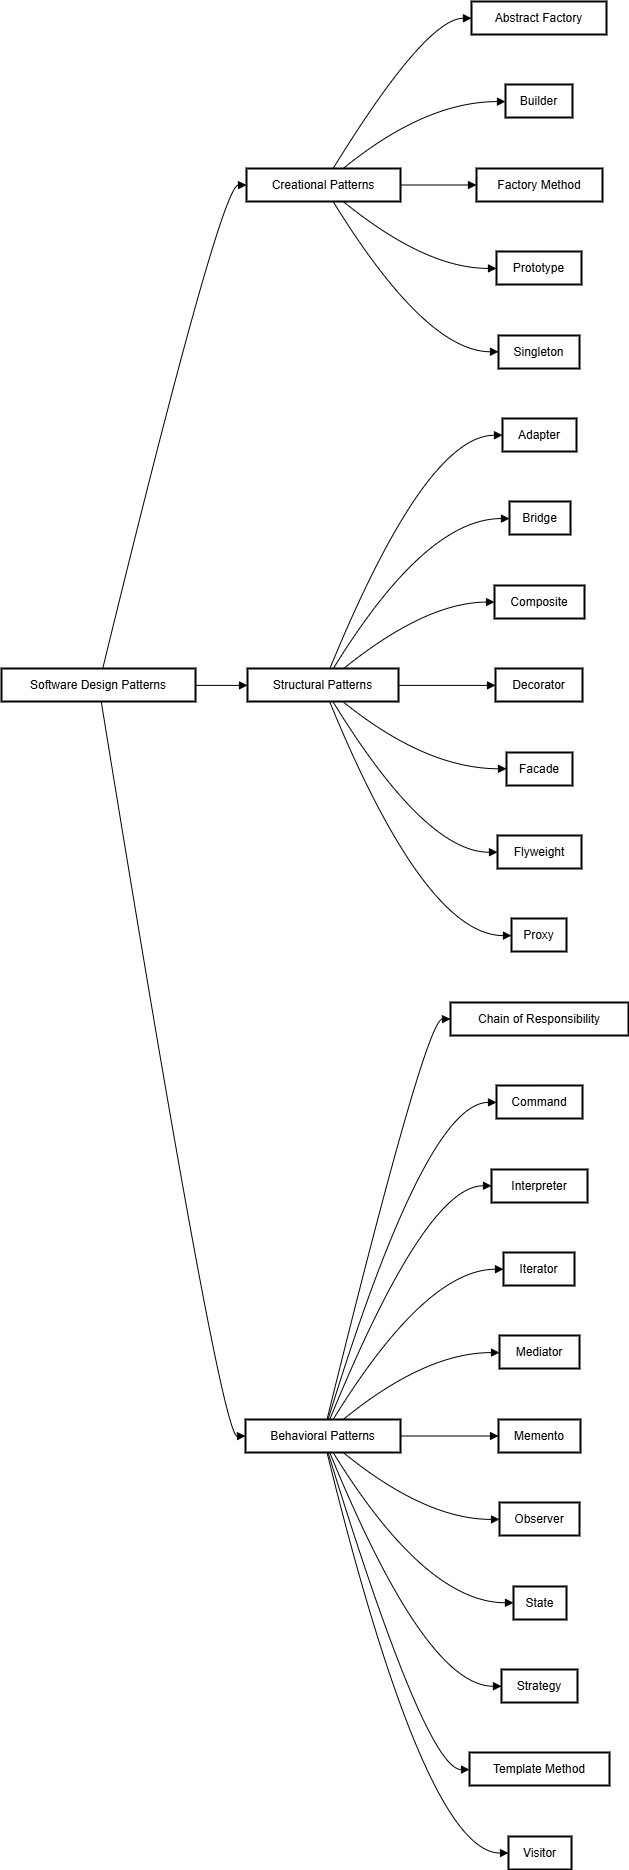

The diagram above was exported from draw.io. Its source (the exported page's mxGraphModel, read from the mxfile embedded in the PNG):
<mxGraphModel>
  <root>
    <mxCell id="0" />
    <mxCell id="1" parent="0" />
    <mxCell id="2" value="Software Design Patterns" style="whiteSpace=wrap;strokeWidth=2;" vertex="1" parent="1">
      <mxGeometry y="667" width="194" height="33" as="geometry" />
    </mxCell>
    <mxCell id="3" value="Creational Patterns" style="whiteSpace=wrap;strokeWidth=2;" vertex="1" parent="1">
      <mxGeometry x="245" y="167" width="154" height="33" as="geometry" />
    </mxCell>
    <mxCell id="4" value="Structural Patterns" style="whiteSpace=wrap;strokeWidth=2;" vertex="1" parent="1">
      <mxGeometry x="246" y="667" width="151" height="33" as="geometry" />
    </mxCell>
    <mxCell id="5" value="Behavioral Patterns" style="whiteSpace=wrap;strokeWidth=2;" vertex="1" parent="1">
      <mxGeometry x="244" y="1418" width="155" height="33" as="geometry" />
    </mxCell>
    <mxCell id="6" value="Abstract Factory" style="whiteSpace=wrap;strokeWidth=2;" vertex="1" parent="1">
      <mxGeometry x="470" width="135" height="33" as="geometry" />
    </mxCell>
    <mxCell id="7" value="Builder" style="whiteSpace=wrap;strokeWidth=2;" vertex="1" parent="1">
      <mxGeometry x="504" y="83" width="67" height="33" as="geometry" />
    </mxCell>
    <mxCell id="8" value="Factory Method" style="whiteSpace=wrap;strokeWidth=2;" vertex="1" parent="1">
      <mxGeometry x="475" y="167" width="126" height="33" as="geometry" />
    </mxCell>
    <mxCell id="9" value="Prototype" style="whiteSpace=wrap;strokeWidth=2;" vertex="1" parent="1">
      <mxGeometry x="495" y="250" width="85" height="33" as="geometry" />
    </mxCell>
    <mxCell id="10" value="Singleton" style="whiteSpace=wrap;strokeWidth=2;" vertex="1" parent="1">
      <mxGeometry x="497" y="334" width="81" height="33" as="geometry" />
    </mxCell>
    <mxCell id="11" value="Adapter" style="whiteSpace=wrap;strokeWidth=2;" vertex="1" parent="1">
      <mxGeometry x="501" y="417" width="74" height="33" as="geometry" />
    </mxCell>
    <mxCell id="12" value="Bridge" style="whiteSpace=wrap;strokeWidth=2;" vertex="1" parent="1">
      <mxGeometry x="508" y="500" width="61" height="33" as="geometry" />
    </mxCell>
    <mxCell id="13" value="Composite" style="whiteSpace=wrap;strokeWidth=2;" vertex="1" parent="1">
      <mxGeometry x="493" y="584" width="90" height="33" as="geometry" />
    </mxCell>
    <mxCell id="14" value="Decorator" style="whiteSpace=wrap;strokeWidth=2;" vertex="1" parent="1">
      <mxGeometry x="494" y="667" width="87" height="33" as="geometry" />
    </mxCell>
    <mxCell id="15" value="Facade" style="whiteSpace=wrap;strokeWidth=2;" vertex="1" parent="1">
      <mxGeometry x="505" y="751" width="66" height="33" as="geometry" />
    </mxCell>
    <mxCell id="16" value="Flyweight" style="whiteSpace=wrap;strokeWidth=2;" vertex="1" parent="1">
      <mxGeometry x="496" y="834" width="84" height="33" as="geometry" />
    </mxCell>
    <mxCell id="17" value="Proxy" style="whiteSpace=wrap;strokeWidth=2;" vertex="1" parent="1">
      <mxGeometry x="510" y="917" width="55" height="33" as="geometry" />
    </mxCell>
    <mxCell id="18" value="Chain of Responsibility" style="whiteSpace=wrap;strokeWidth=2;" vertex="1" parent="1">
      <mxGeometry x="449" y="1001" width="178" height="33" as="geometry" />
    </mxCell>
    <mxCell id="19" value="Command" style="whiteSpace=wrap;strokeWidth=2;" vertex="1" parent="1">
      <mxGeometry x="495" y="1084" width="86" height="33" as="geometry" />
    </mxCell>
    <mxCell id="20" value="Interpreter" style="whiteSpace=wrap;strokeWidth=2;" vertex="1" parent="1">
      <mxGeometry x="490" y="1168" width="96" height="33" as="geometry" />
    </mxCell>
    <mxCell id="21" value="Iterator" style="whiteSpace=wrap;strokeWidth=2;" vertex="1" parent="1">
      <mxGeometry x="502" y="1251" width="71" height="33" as="geometry" />
    </mxCell>
    <mxCell id="22" value="Mediator" style="whiteSpace=wrap;strokeWidth=2;" vertex="1" parent="1">
      <mxGeometry x="498" y="1334" width="80" height="33" as="geometry" />
    </mxCell>
    <mxCell id="23" value="Memento" style="whiteSpace=wrap;strokeWidth=2;" vertex="1" parent="1">
      <mxGeometry x="497" y="1418" width="82" height="33" as="geometry" />
    </mxCell>
    <mxCell id="24" value="Observer" style="whiteSpace=wrap;strokeWidth=2;" vertex="1" parent="1">
      <mxGeometry x="498" y="1501" width="80" height="33" as="geometry" />
    </mxCell>
    <mxCell id="25" value="State" style="whiteSpace=wrap;strokeWidth=2;" vertex="1" parent="1">
      <mxGeometry x="512" y="1585" width="53" height="33" as="geometry" />
    </mxCell>
    <mxCell id="26" value="Strategy" style="whiteSpace=wrap;strokeWidth=2;" vertex="1" parent="1">
      <mxGeometry x="500" y="1668" width="76" height="33" as="geometry" />
    </mxCell>
    <mxCell id="27" value="Template Method" style="whiteSpace=wrap;strokeWidth=2;" vertex="1" parent="1">
      <mxGeometry x="468" y="1751" width="140" height="33" as="geometry" />
    </mxCell>
    <mxCell id="28" value="Visitor" style="whiteSpace=wrap;strokeWidth=2;" vertex="1" parent="1">
      <mxGeometry x="507" y="1835" width="63" height="33" as="geometry" />
    </mxCell>
    <mxCell id="29" value="" style="curved=1;startArrow=none;endArrow=block;exitX=0.5215866006567731;exitY=0.006060975970643939;entryX=-0.0018668732085785308;entryY=0.5000001155968868;" edge="1" parent="1" source="2" target="3">
      <mxGeometry relative="1" as="geometry">
        <Array as="points">
          <mxPoint x="219" y="184" />
        </Array>
      </mxGeometry>
    </mxCell>
    <mxCell id="30" value="" style="curved=1;startArrow=none;endArrow=block;exitX=1.0011598252758538;exitY=0.5121216051506273;entryX=0.0011589606076676325;entryY=0.5121216051506273;" edge="1" parent="1" source="2" target="4">
      <mxGeometry relative="1" as="geometry">
        <Array as="points" />
      </mxGeometry>
    </mxCell>
    <mxCell id="31" value="" style="curved=1;startArrow=none;endArrow=block;exitX=0.5145843713171576;exitY=1.0181822343306108;entryX=0.0014516522807459678;entryY=0.5000008091782079;" edge="1" parent="1" source="2" target="5">
      <mxGeometry relative="1" as="geometry">
        <Array as="points">
          <mxPoint x="219" y="1435" />
        </Array>
      </mxGeometry>
    </mxCell>
    <mxCell id="32" value="" style="curved=1;startArrow=none;endArrow=block;exitX=0.5631113028994755;exitY=-0.006060513583096591;entryX=0.0012268631546585647;entryY=0.5060606291799834;" edge="1" parent="1" source="3" target="6">
      <mxGeometry relative="1" as="geometry">
        <Array as="points">
          <mxPoint x="424" y="17" />
        </Array>
      </mxGeometry>
    </mxCell>
    <mxCell id="33" value="" style="curved=1;startArrow=none;endArrow=block;exitX=0.6295910825675435;exitY=-0.006060513583096591;entryX=0.005748691843516791;entryY=0.5181818875399503;" edge="1" parent="1" source="3" target="7">
      <mxGeometry relative="1" as="geometry">
        <Array as="points">
          <mxPoint x="424" y="100" />
        </Array>
      </mxGeometry>
    </mxCell>
    <mxCell id="34" value="" style="curved=1;startArrow=none;endArrow=block;exitX=0.9951299196713931;exitY=0.5000001155968868;entryX=-0.0022259061298673115;entryY=0.5000001155968868;" edge="1" parent="1" source="3" target="8">
      <mxGeometry relative="1" as="geometry">
        <Array as="points" />
      </mxGeometry>
    </mxCell>
    <mxCell id="35" value="" style="curved=1;startArrow=none;endArrow=block;exitX=0.6295910825675435;exitY=1.0060607447768704;entryX=0.004908124138327206;entryY=0.5121213739568536;" edge="1" parent="1" source="3" target="9">
      <mxGeometry relative="1" as="geometry">
        <Array as="points">
          <mxPoint x="424" y="267" />
        </Array>
      </mxGeometry>
    </mxCell>
    <mxCell id="36" value="" style="curved=1;startArrow=none;endArrow=block;exitX=0.5631113028994755;exitY=1.0060607447768704;entryX=0.003327593391324267;entryY=0.4939396020137902;" edge="1" parent="1" source="3" target="10">
      <mxGeometry relative="1" as="geometry">
        <Array as="points">
          <mxPoint x="424" y="350" />
        </Array>
      </mxGeometry>
    </mxCell>
    <mxCell id="37" value="" style="curved=1;startArrow=none;endArrow=block;exitX=0.5450762381251106;exitY=0.006060975970643939;entryX=-0.0003588908427470439;entryY=0.5060608603737571;" edge="1" parent="1" source="4" target="11">
      <mxGeometry relative="1" as="geometry">
        <Array as="points">
          <mxPoint x="424" y="434" />
        </Array>
      </mxGeometry>
    </mxCell>
    <mxCell id="38" value="" style="curved=1;startArrow=none;endArrow=block;exitX=0.567676428122644;exitY=0.006060975970643939;entryX=-0.007312930998254995;entryY=0.518182118733724;" edge="1" parent="1" source="4" target="12">
      <mxGeometry relative="1" as="geometry">
        <Array as="points">
          <mxPoint x="424" y="517" />
        </Array>
      </mxGeometry>
    </mxCell>
    <mxCell id="39" value="" style="curved=1;startArrow=none;endArrow=block;exitX=0.635476998115243;exitY=0.006060975970643939;entryX=-0.0023957994249131946;entryY=0.5000003467906605;" edge="1" parent="1" source="4" target="13">
      <mxGeometry relative="1" as="geometry">
        <Array as="points">
          <mxPoint x="424" y="601" />
        </Array>
      </mxGeometry>
    </mxCell>
    <mxCell id="40" value="" style="curved=1;startArrow=none;endArrow=block;exitX=0.9985927556524213;exitY=0.5121216051506273;entryX=0.005100601020900683;entryY=0.5121216051506273;" edge="1" parent="1" source="4" target="14">
      <mxGeometry relative="1" as="geometry">
        <Array as="points" />
      </mxGeometry>
    </mxCell>
    <mxCell id="41" value="" style="curved=1;startArrow=none;endArrow=block;exitX=0.635476998115243;exitY=1.0181822343306108;entryX=-0.0011955030036695075;entryY=0.4939398332075639;" edge="1" parent="1" source="4" target="15">
      <mxGeometry relative="1" as="geometry">
        <Array as="points">
          <mxPoint x="424" y="767" />
        </Array>
      </mxGeometry>
    </mxCell>
    <mxCell id="42" value="" style="curved=1;startArrow=none;endArrow=block;exitX=0.567676428122644;exitY=1.0181822343306108;entryX=-0.004092216491699219;entryY=0.5060610915675308;" edge="1" parent="1" source="4" target="16">
      <mxGeometry relative="1" as="geometry">
        <Array as="points">
          <mxPoint x="424" y="851" />
        </Array>
      </mxGeometry>
    </mxCell>
    <mxCell id="43" value="" style="curved=1;startArrow=none;endArrow=block;exitX=0.5450762381251106;exitY=1.0181822343306108;entryX=0.008153499256480824;entryY=0.5181823499274977;" edge="1" parent="1" source="4" target="17">
      <mxGeometry relative="1" as="geometry">
        <Array as="points">
          <mxPoint x="424" y="934" />
        </Array>
      </mxGeometry>
    </mxCell>
    <mxCell id="44" value="" style="curved=1;startArrow=none;endArrow=block;exitX=0.5262994129367078;exitY=-0.006059820001775568;entryX=-0.0014747019564167838;entryY=0.5000005779844342;" edge="1" parent="1" source="5" target="18">
      <mxGeometry relative="1" as="geometry">
        <Array as="points">
          <mxPoint x="424" y="1018" />
        </Array>
      </mxGeometry>
    </mxCell>
    <mxCell id="45" value="" style="curved=1;startArrow=none;endArrow=block;exitX=0.5329045007230837;exitY=-0.006059820001775568;entryX=-0.0005722489467886991;entryY=0.512121836344401;" edge="1" parent="1" source="5" target="19">
      <mxGeometry relative="1" as="geometry">
        <Array as="points">
          <mxPoint x="424" y="1101" />
        </Array>
      </mxGeometry>
    </mxCell>
    <mxCell id="46" value="" style="curved=1;startArrow=none;endArrow=block;exitX=0.5439129803670433;exitY=-0.006059820001775568;entryX=0.00039064884185791016;entryY=0.4939400644013376;" edge="1" parent="1" source="5" target="20">
      <mxGeometry relative="1" as="geometry">
        <Array as="points">
          <mxPoint x="424" y="1184" />
        </Array>
      </mxGeometry>
    </mxCell>
    <mxCell id="47" value="" style="curved=1;startArrow=none;endArrow=block;exitX=0.5659299396549629;exitY=-0.006059820001775568;entryX=0.002894012021346831;entryY=0.5060613227613044;" edge="1" parent="1" source="5" target="21">
      <mxGeometry relative="1" as="geometry">
        <Array as="points">
          <mxPoint x="424" y="1268" />
        </Array>
      </mxGeometry>
    </mxCell>
    <mxCell id="48" value="" style="curved=1;startArrow=none;endArrow=block;exitX=0.6319808175187206;exitY=-0.006059820001775568;entryX=-0.0012597084045410157;entryY=0.5181825811212714;" edge="1" parent="1" source="5" target="22">
      <mxGeometry relative="1" as="geometry">
        <Array as="points">
          <mxPoint x="424" y="1351" />
        </Array>
      </mxGeometry>
    </mxCell>
    <mxCell id="49" value="" style="curved=1;startArrow=none;endArrow=block;exitX=0.9983064713016633;exitY=0.5000008091782079;entryX=-0.0005048891393149771;entryY=0.5000008091782079;" edge="1" parent="1" source="5" target="23">
      <mxGeometry relative="1" as="geometry">
        <Array as="points" />
      </mxGeometry>
    </mxCell>
    <mxCell id="50" value="" style="curved=1;startArrow=none;endArrow=block;exitX=0.6319808175187206;exitY=1.0060614383581914;entryX=-0.0011913776397705078;entryY=0.5121220675381747;" edge="1" parent="1" source="5" target="24">
      <mxGeometry relative="1" as="geometry">
        <Array as="points">
          <mxPoint x="424" y="1518" />
        </Array>
      </mxGeometry>
    </mxCell>
    <mxCell id="51" value="" style="curved=1;startArrow=none;endArrow=block;exitX=0.5659299396549629;exitY=1.0060614383581914;entryX=-0.008490472469689711;entryY=0.49394029559511127;" edge="1" parent="1" source="5" target="25">
      <mxGeometry relative="1" as="geometry">
        <Array as="points">
          <mxPoint x="424" y="1601" />
        </Array>
      </mxGeometry>
    </mxCell>
    <mxCell id="52" value="" style="curved=1;startArrow=none;endArrow=block;exitX=0.5439129803670433;exitY=1.0060614383581914;entryX=0.0008121289704975329;entryY=0.5060615539550781;" edge="1" parent="1" source="5" target="26">
      <mxGeometry relative="1" as="geometry">
        <Array as="points">
          <mxPoint x="424" y="1685" />
        </Array>
      </mxGeometry>
    </mxCell>
    <mxCell id="53" value="" style="curved=1;startArrow=none;endArrow=block;exitX=0.5329045007230837;exitY=1.0060614383581914;entryX=-0.000039018903459821425;entryY=0.5181828123150449;" edge="1" parent="1" source="5" target="27">
      <mxGeometry relative="1" as="geometry">
        <Array as="points">
          <mxPoint x="424" y="1768" />
        </Array>
      </mxGeometry>
    </mxCell>
    <mxCell id="54" value="" style="curved=1;startArrow=none;endArrow=block;exitX=0.5262994129367078;exitY=1.0060614383581914;entryX=-0.007552010672433036;entryY=0.5000010403719816;" edge="1" parent="1" source="5" target="28">
      <mxGeometry relative="1" as="geometry">
        <Array as="points">
          <mxPoint x="424" y="1852" />
        </Array>
      </mxGeometry>
    </mxCell>
  </root>
</mxGraphModel>